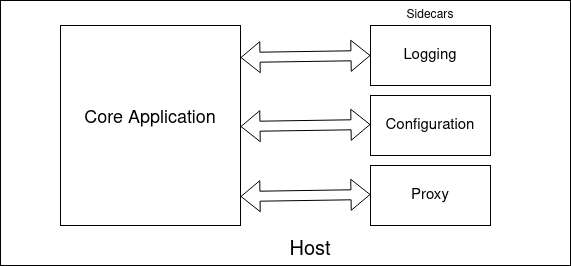

The diagram above was exported from draw.io. Its source (the exported page's mxGraphModel, read from the mxfile embedded in the PNG):
<mxGraphModel dx="1434" dy="791" grid="1" gridSize="10" guides="1" tooltips="1" connect="1" arrows="1" fold="1" page="1" pageScale="1" pageWidth="850" pageHeight="1100" math="0" shadow="0">
  <root>
    <mxCell id="0" />
    <mxCell id="1" parent="0" />
    <mxCell id="mIaS7GJhAuQHxcszQYuY-1" value="" style="rounded=0;whiteSpace=wrap;html=1;" vertex="1" parent="1">
      <mxGeometry x="70" y="215" width="570" height="265" as="geometry" />
    </mxCell>
    <mxCell id="mIaS7GJhAuQHxcszQYuY-2" value="&lt;div style=&quot;font-size: 18px;&quot;&gt;Core Application&lt;br&gt;&lt;/div&gt;&lt;div&gt;&lt;br&gt;&lt;/div&gt;" style="rounded=0;whiteSpace=wrap;html=1;" vertex="1" parent="1">
      <mxGeometry x="130" y="240" width="180" height="200" as="geometry" />
    </mxCell>
    <mxCell id="mIaS7GJhAuQHxcszQYuY-3" value="&lt;font style=&quot;font-size: 13px;&quot;&gt;&lt;font style=&quot;font-size: 14px;&quot;&gt;&lt;font style=&quot;font-size: 15px;&quot;&gt;Logging&lt;/font&gt;&lt;/font&gt;&lt;/font&gt;" style="rounded=0;whiteSpace=wrap;html=1;" vertex="1" parent="1">
      <mxGeometry x="440" y="240" width="120" height="60" as="geometry" />
    </mxCell>
    <mxCell id="mIaS7GJhAuQHxcszQYuY-4" value="&lt;font style=&quot;font-size: 13px;&quot;&gt;&lt;font style=&quot;font-size: 14px;&quot;&gt;&lt;font style=&quot;font-size: 15px;&quot;&gt;Configuration&lt;/font&gt;&lt;/font&gt;&lt;/font&gt;" style="rounded=0;whiteSpace=wrap;html=1;" vertex="1" parent="1">
      <mxGeometry x="440" y="310" width="120" height="60" as="geometry" />
    </mxCell>
    <mxCell id="mIaS7GJhAuQHxcszQYuY-5" value="&lt;font style=&quot;font-size: 13px;&quot;&gt;&lt;font style=&quot;font-size: 14px;&quot;&gt;&lt;font style=&quot;font-size: 15px;&quot;&gt;Proxy&lt;/font&gt;&lt;/font&gt;&lt;/font&gt;" style="rounded=0;whiteSpace=wrap;html=1;" vertex="1" parent="1">
      <mxGeometry x="440" y="380" width="120" height="60" as="geometry" />
    </mxCell>
    <mxCell id="mIaS7GJhAuQHxcszQYuY-6" value="" style="shape=flexArrow;endArrow=classic;startArrow=classic;html=1;rounded=0;entryX=0;entryY=0.5;entryDx=0;entryDy=0;exitX=1;exitY=0.16;exitDx=0;exitDy=0;exitPerimeter=0;" edge="1" parent="1" source="mIaS7GJhAuQHxcszQYuY-2" target="mIaS7GJhAuQHxcszQYuY-3">
      <mxGeometry width="100" height="100" relative="1" as="geometry">
        <mxPoint x="340" y="340" as="sourcePoint" />
        <mxPoint x="440" y="240" as="targetPoint" />
      </mxGeometry>
    </mxCell>
    <mxCell id="mIaS7GJhAuQHxcszQYuY-7" value="" style="shape=flexArrow;endArrow=classic;startArrow=classic;html=1;rounded=0;entryX=0;entryY=0.5;entryDx=0;entryDy=0;exitX=1;exitY=0.16;exitDx=0;exitDy=0;exitPerimeter=0;" edge="1" parent="1">
      <mxGeometry width="100" height="100" relative="1" as="geometry">
        <mxPoint x="310" y="341" as="sourcePoint" />
        <mxPoint x="440" y="339" as="targetPoint" />
      </mxGeometry>
    </mxCell>
    <mxCell id="mIaS7GJhAuQHxcszQYuY-8" value="" style="shape=flexArrow;endArrow=classic;startArrow=classic;html=1;rounded=0;entryX=0;entryY=0.5;entryDx=0;entryDy=0;exitX=1;exitY=0.16;exitDx=0;exitDy=0;exitPerimeter=0;" edge="1" parent="1">
      <mxGeometry width="100" height="100" relative="1" as="geometry">
        <mxPoint x="310" y="411" as="sourcePoint" />
        <mxPoint x="440" y="409" as="targetPoint" />
      </mxGeometry>
    </mxCell>
    <mxCell id="mIaS7GJhAuQHxcszQYuY-9" value="&lt;font style=&quot;font-size: 13px;&quot;&gt;&lt;font style=&quot;font-size: 14px;&quot;&gt;&lt;font style=&quot;font-size: 15px;&quot;&gt;&lt;font style=&quot;font-size: 16px;&quot;&gt;&lt;font style=&quot;font-size: 17px;&quot;&gt;&lt;font style=&quot;font-size: 18px;&quot;&gt;&lt;font style=&quot;font-size: 19px;&quot;&gt;&lt;font style=&quot;font-size: 20px;&quot;&gt;Host&lt;/font&gt;&lt;/font&gt;&lt;/font&gt;&lt;/font&gt;&lt;/font&gt;&lt;/font&gt;&lt;/font&gt;&lt;/font&gt;" style="text;html=1;strokeColor=none;fillColor=none;align=center;verticalAlign=middle;whiteSpace=wrap;rounded=0;" vertex="1" parent="1">
      <mxGeometry x="350" y="450" width="60" height="30" as="geometry" />
    </mxCell>
    <mxCell id="mIaS7GJhAuQHxcszQYuY-10" value="Sidecars" style="text;html=1;strokeColor=none;fillColor=none;align=center;verticalAlign=middle;whiteSpace=wrap;rounded=0;" vertex="1" parent="1">
      <mxGeometry x="470" y="215" width="60" height="30" as="geometry" />
    </mxCell>
  </root>
</mxGraphModel>